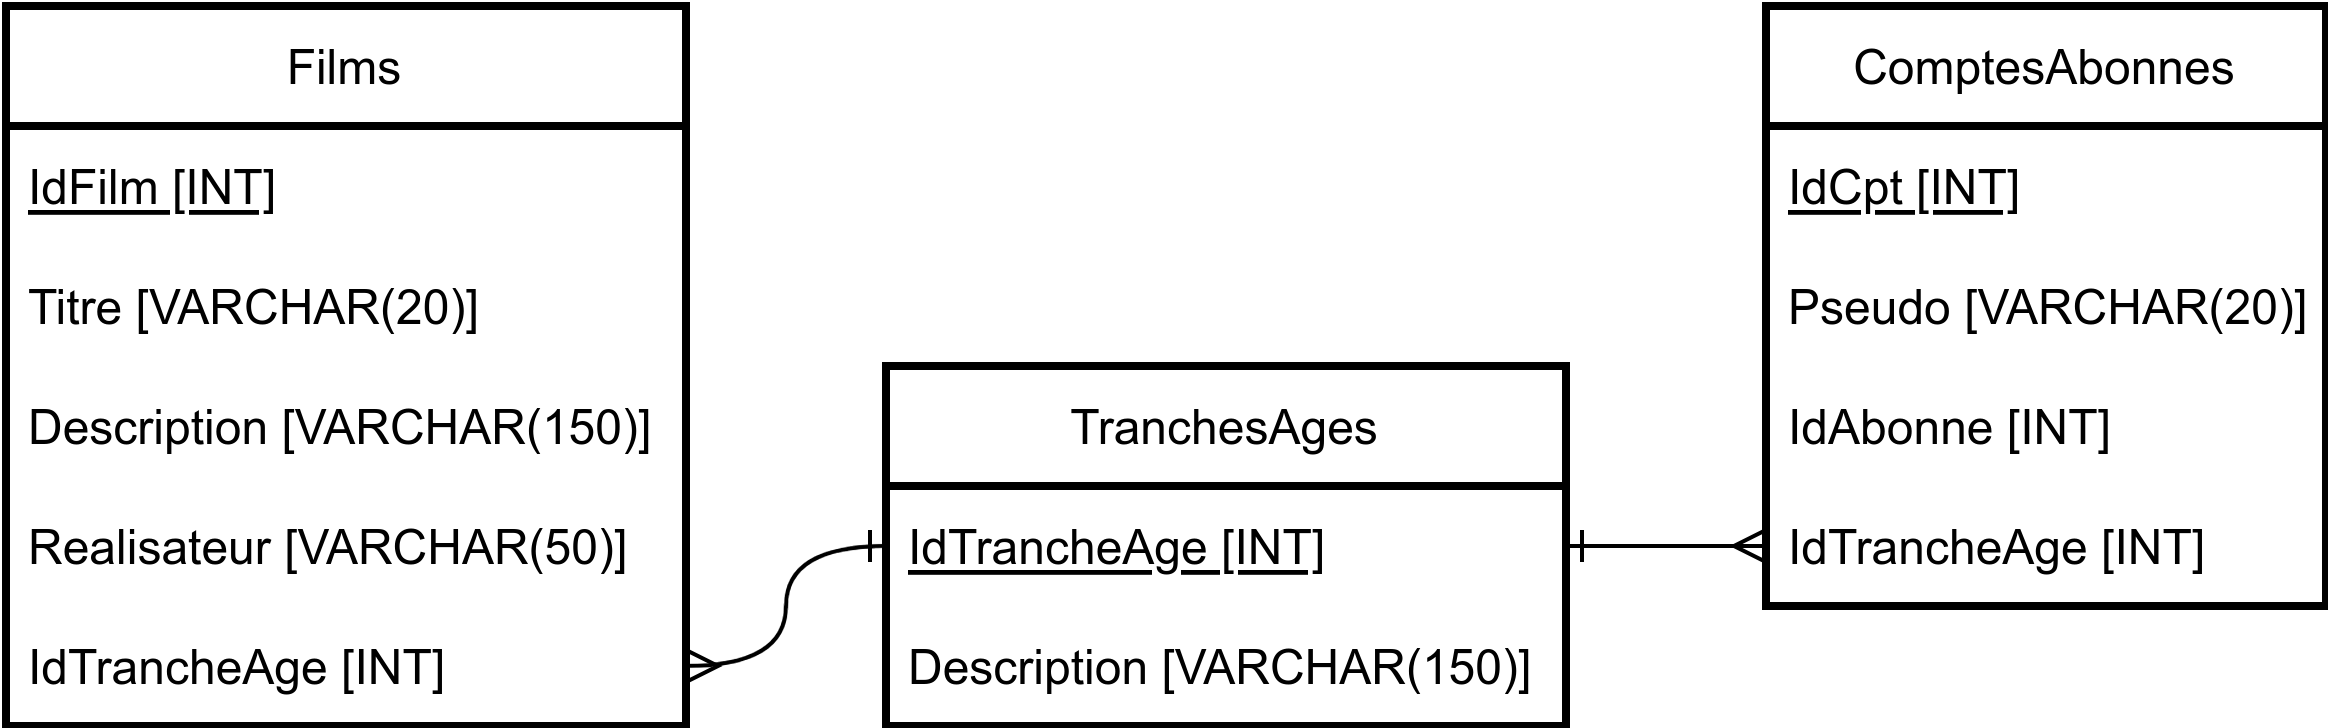

The diagram above was exported from draw.io. Its source (the exported page's mxGraphModel, read from the mxfile embedded in the PNG):
<mxGraphModel dx="601" dy="774" grid="1" gridSize="10" guides="1" tooltips="1" connect="1" arrows="1" fold="1" page="1" pageScale="1" pageWidth="583" pageHeight="827" math="0" shadow="0">
  <root>
    <mxCell id="0" />
    <mxCell id="1" parent="0" />
    <mxCell id="2" value="Films" style="swimlane;fontStyle=0;childLayout=stackLayout;horizontal=1;startSize=30;horizontalStack=0;resizeParent=1;resizeParentMax=0;resizeLast=0;collapsible=1;marginBottom=0;strokeWidth=2;" parent="1" vertex="1">
      <mxGeometry x="40" y="240" width="170" height="180" as="geometry" />
    </mxCell>
    <mxCell id="3" value="IdFilm [INT]" style="text;strokeColor=none;fillColor=none;align=left;verticalAlign=middle;spacingLeft=4;spacingRight=4;overflow=hidden;points=[[0,0.5],[1,0.5]];portConstraint=eastwest;rotatable=0;fontStyle=4" parent="2" vertex="1">
      <mxGeometry y="30" width="170" height="30" as="geometry" />
    </mxCell>
    <mxCell id="4" value="Titre [VARCHAR(20)]" style="text;strokeColor=none;fillColor=none;align=left;verticalAlign=middle;spacingLeft=4;spacingRight=4;overflow=hidden;points=[[0,0.5],[1,0.5]];portConstraint=eastwest;rotatable=0;" parent="2" vertex="1">
      <mxGeometry y="60" width="170" height="30" as="geometry" />
    </mxCell>
    <mxCell id="5" value="Description [VARCHAR(150)]" style="text;strokeColor=none;fillColor=none;align=left;verticalAlign=middle;spacingLeft=4;spacingRight=4;overflow=hidden;points=[[0,0.5],[1,0.5]];portConstraint=eastwest;rotatable=0;" parent="2" vertex="1">
      <mxGeometry y="90" width="170" height="30" as="geometry" />
    </mxCell>
    <mxCell id="8" value="Realisateur [VARCHAR(50)]" style="text;strokeColor=none;fillColor=none;align=left;verticalAlign=middle;spacingLeft=4;spacingRight=4;overflow=hidden;points=[[0,0.5],[1,0.5]];portConstraint=eastwest;rotatable=0;" parent="2" vertex="1">
      <mxGeometry y="120" width="170" height="30" as="geometry" />
    </mxCell>
    <mxCell id="21" value="IdTrancheAge [INT]" style="text;strokeColor=none;fillColor=none;align=left;verticalAlign=middle;spacingLeft=4;spacingRight=4;overflow=hidden;points=[[0,0.5],[1,0.5]];portConstraint=eastwest;rotatable=0;" vertex="1" parent="2">
      <mxGeometry y="150" width="170" height="30" as="geometry" />
    </mxCell>
    <mxCell id="13" value="TranchesAges" style="swimlane;fontStyle=0;childLayout=stackLayout;horizontal=1;startSize=30;horizontalStack=0;resizeParent=1;resizeParentMax=0;resizeLast=0;collapsible=1;marginBottom=0;strokeWidth=2;" vertex="1" parent="1">
      <mxGeometry x="260" y="330" width="170" height="90" as="geometry" />
    </mxCell>
    <mxCell id="22" value="IdTrancheAge [INT]" style="text;strokeColor=none;fillColor=none;align=left;verticalAlign=middle;spacingLeft=4;spacingRight=4;overflow=hidden;points=[[0,0.5],[1,0.5]];portConstraint=eastwest;rotatable=0;fontStyle=4" vertex="1" parent="13">
      <mxGeometry y="30" width="170" height="30" as="geometry" />
    </mxCell>
    <mxCell id="23" value="Description [VARCHAR(150)]" style="text;strokeColor=none;fillColor=none;align=left;verticalAlign=middle;spacingLeft=4;spacingRight=4;overflow=hidden;points=[[0,0.5],[1,0.5]];portConstraint=eastwest;rotatable=0;" vertex="1" parent="13">
      <mxGeometry y="60" width="170" height="30" as="geometry" />
    </mxCell>
    <mxCell id="17" value="ComptesAbonnes" style="swimlane;fontStyle=0;childLayout=stackLayout;horizontal=1;startSize=30;horizontalStack=0;resizeParent=1;resizeParentMax=0;resizeLast=0;collapsible=1;marginBottom=0;strokeWidth=2;" vertex="1" parent="1">
      <mxGeometry x="480" y="240" width="140" height="150" as="geometry" />
    </mxCell>
    <mxCell id="18" value="IdCpt [INT]" style="text;strokeColor=none;fillColor=none;align=left;verticalAlign=middle;spacingLeft=4;spacingRight=4;overflow=hidden;points=[[0,0.5],[1,0.5]];portConstraint=eastwest;rotatable=0;fontStyle=4" vertex="1" parent="17">
      <mxGeometry y="30" width="140" height="30" as="geometry" />
    </mxCell>
    <mxCell id="19" value="Pseudo [VARCHAR(20)]" style="text;strokeColor=none;fillColor=none;align=left;verticalAlign=middle;spacingLeft=4;spacingRight=4;overflow=hidden;points=[[0,0.5],[1,0.5]];portConstraint=eastwest;rotatable=0;" vertex="1" parent="17">
      <mxGeometry y="60" width="140" height="30" as="geometry" />
    </mxCell>
    <mxCell id="20" value="IdAbonne [INT]" style="text;strokeColor=none;fillColor=none;align=left;verticalAlign=middle;spacingLeft=4;spacingRight=4;overflow=hidden;points=[[0,0.5],[1,0.5]];portConstraint=eastwest;rotatable=0;" vertex="1" parent="17">
      <mxGeometry y="90" width="140" height="30" as="geometry" />
    </mxCell>
    <mxCell id="24" value="IdTrancheAge [INT]" style="text;strokeColor=none;fillColor=none;align=left;verticalAlign=middle;spacingLeft=4;spacingRight=4;overflow=hidden;points=[[0,0.5],[1,0.5]];portConstraint=eastwest;rotatable=0;fontStyle=0" vertex="1" parent="17">
      <mxGeometry y="120" width="140" height="30" as="geometry" />
    </mxCell>
    <mxCell id="25" style="edgeStyle=orthogonalEdgeStyle;html=1;entryX=0;entryY=0.5;entryDx=0;entryDy=0;exitX=1;exitY=0.5;exitDx=0;exitDy=0;curved=1;endArrow=ERmany;endFill=0;startArrow=ERone;startFill=0;" edge="1" parent="1" source="22" target="24">
      <mxGeometry relative="1" as="geometry" />
    </mxCell>
    <mxCell id="26" style="edgeStyle=orthogonalEdgeStyle;html=1;entryX=1;entryY=0.5;entryDx=0;entryDy=0;startArrow=ERone;startFill=0;endArrow=ERmany;endFill=0;curved=1;" edge="1" parent="1" source="22" target="21">
      <mxGeometry relative="1" as="geometry" />
    </mxCell>
  </root>
</mxGraphModel>